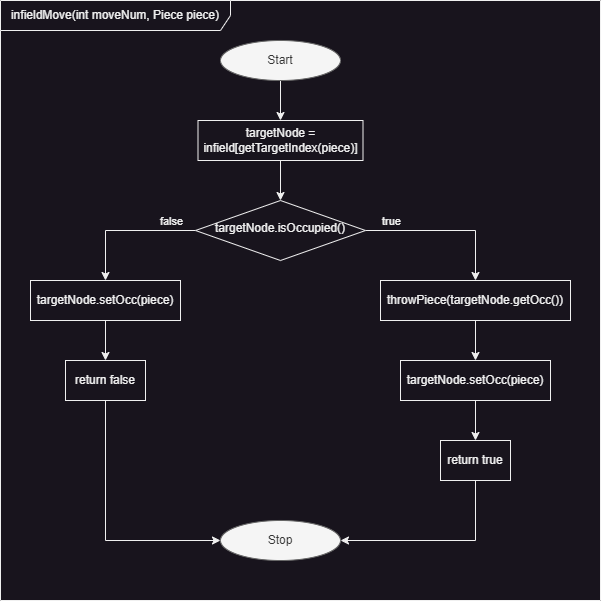

The diagram above was exported from draw.io. Its source (the exported page's mxGraphModel, read from the mxfile embedded in the PNG):
<mxGraphModel dx="1658" dy="828" grid="1" gridSize="10" guides="1" tooltips="1" connect="1" arrows="1" fold="1" page="1" pageScale="1" pageWidth="827" pageHeight="1169" math="0" shadow="0">
  <root>
    <mxCell id="WIyWlLk6GJQsqaUBKTNV-0" />
    <mxCell id="WIyWlLk6GJQsqaUBKTNV-1" parent="WIyWlLk6GJQsqaUBKTNV-0" />
    <mxCell id="xr-FAa4lRR6wFc0OFewM-11" value="infieldMove(int moveNum, Piece piece)" style="shape=umlFrame;whiteSpace=wrap;html=1;pointerEvents=0;width=230;height=30;" parent="WIyWlLk6GJQsqaUBKTNV-1" vertex="1">
      <mxGeometry x="90" y="80" width="600" height="600" as="geometry" />
    </mxCell>
    <mxCell id="s44ygDkQFgYM5ZE7fJ5G-3" value="" style="edgeStyle=orthogonalEdgeStyle;rounded=0;orthogonalLoop=1;jettySize=auto;html=1;" parent="WIyWlLk6GJQsqaUBKTNV-1" source="s44ygDkQFgYM5ZE7fJ5G-1" target="s44ygDkQFgYM5ZE7fJ5G-2" edge="1">
      <mxGeometry relative="1" as="geometry" />
    </mxCell>
    <mxCell id="s44ygDkQFgYM5ZE7fJ5G-1" value="Start" style="ellipse;whiteSpace=wrap;html=1;fillColor=#f5f5f5;fontColor=#333333;strokeColor=#666666;" parent="WIyWlLk6GJQsqaUBKTNV-1" vertex="1">
      <mxGeometry x="310" y="120" width="120" height="40" as="geometry" />
    </mxCell>
    <mxCell id="s44ygDkQFgYM5ZE7fJ5G-5" value="" style="edgeStyle=orthogonalEdgeStyle;rounded=0;orthogonalLoop=1;jettySize=auto;html=1;" parent="WIyWlLk6GJQsqaUBKTNV-1" source="s44ygDkQFgYM5ZE7fJ5G-2" target="s44ygDkQFgYM5ZE7fJ5G-4" edge="1">
      <mxGeometry relative="1" as="geometry" />
    </mxCell>
    <mxCell id="s44ygDkQFgYM5ZE7fJ5G-2" value="targetNode = infield[getTargetIndex(piece)]" style="rounded=0;whiteSpace=wrap;html=1;" parent="WIyWlLk6GJQsqaUBKTNV-1" vertex="1">
      <mxGeometry x="287.5" y="200" width="165" height="40" as="geometry" />
    </mxCell>
    <mxCell id="s44ygDkQFgYM5ZE7fJ5G-8" style="edgeStyle=orthogonalEdgeStyle;rounded=0;orthogonalLoop=1;jettySize=auto;html=1;exitX=0;exitY=0.5;exitDx=0;exitDy=0;entryX=0.5;entryY=0;entryDx=0;entryDy=0;" parent="WIyWlLk6GJQsqaUBKTNV-1" source="s44ygDkQFgYM5ZE7fJ5G-4" target="s44ygDkQFgYM5ZE7fJ5G-7" edge="1">
      <mxGeometry relative="1" as="geometry" />
    </mxCell>
    <mxCell id="s44ygDkQFgYM5ZE7fJ5G-11" value="false" style="edgeLabel;html=1;align=center;verticalAlign=middle;resizable=0;points=[];" parent="s44ygDkQFgYM5ZE7fJ5G-8" vertex="1" connectable="0">
      <mxGeometry x="-0.5286" y="-1" relative="1" as="geometry">
        <mxPoint x="8" y="-9" as="offset" />
      </mxGeometry>
    </mxCell>
    <mxCell id="s44ygDkQFgYM5ZE7fJ5G-9" style="edgeStyle=orthogonalEdgeStyle;rounded=0;orthogonalLoop=1;jettySize=auto;html=1;exitX=1;exitY=0.5;exitDx=0;exitDy=0;entryX=0.5;entryY=0;entryDx=0;entryDy=0;" parent="WIyWlLk6GJQsqaUBKTNV-1" source="s44ygDkQFgYM5ZE7fJ5G-4" target="s44ygDkQFgYM5ZE7fJ5G-6" edge="1">
      <mxGeometry relative="1" as="geometry" />
    </mxCell>
    <mxCell id="s44ygDkQFgYM5ZE7fJ5G-10" value="true" style="edgeLabel;html=1;align=center;verticalAlign=middle;resizable=0;points=[];" parent="s44ygDkQFgYM5ZE7fJ5G-9" vertex="1" connectable="0">
      <mxGeometry x="-0.275" y="-1" relative="1" as="geometry">
        <mxPoint x="-33" y="-11" as="offset" />
      </mxGeometry>
    </mxCell>
    <mxCell id="s44ygDkQFgYM5ZE7fJ5G-4" value="targetNode.isOccupied()" style="rhombus;whiteSpace=wrap;html=1;shadow=0;fontFamily=Helvetica;fontSize=12;align=center;strokeWidth=1;spacing=6;spacingTop=-4;" parent="WIyWlLk6GJQsqaUBKTNV-1" vertex="1">
      <mxGeometry x="285" y="280" width="170" height="60" as="geometry" />
    </mxCell>
    <mxCell id="s44ygDkQFgYM5ZE7fJ5G-16" value="" style="edgeStyle=orthogonalEdgeStyle;rounded=0;orthogonalLoop=1;jettySize=auto;html=1;" parent="WIyWlLk6GJQsqaUBKTNV-1" source="s44ygDkQFgYM5ZE7fJ5G-6" target="s44ygDkQFgYM5ZE7fJ5G-14" edge="1">
      <mxGeometry relative="1" as="geometry" />
    </mxCell>
    <mxCell id="s44ygDkQFgYM5ZE7fJ5G-6" value="throwPiece(targetNode.getOcc())" style="rounded=0;whiteSpace=wrap;html=1;" parent="WIyWlLk6GJQsqaUBKTNV-1" vertex="1">
      <mxGeometry x="470" y="360" width="190" height="40" as="geometry" />
    </mxCell>
    <mxCell id="s44ygDkQFgYM5ZE7fJ5G-13" value="" style="edgeStyle=orthogonalEdgeStyle;rounded=0;orthogonalLoop=1;jettySize=auto;html=1;" parent="WIyWlLk6GJQsqaUBKTNV-1" source="s44ygDkQFgYM5ZE7fJ5G-7" target="s44ygDkQFgYM5ZE7fJ5G-12" edge="1">
      <mxGeometry relative="1" as="geometry" />
    </mxCell>
    <mxCell id="s44ygDkQFgYM5ZE7fJ5G-7" value="targetNode.setOcc(piece)" style="rounded=0;whiteSpace=wrap;html=1;" parent="WIyWlLk6GJQsqaUBKTNV-1" vertex="1">
      <mxGeometry x="120" y="360" width="150" height="40" as="geometry" />
    </mxCell>
    <mxCell id="s44ygDkQFgYM5ZE7fJ5G-20" style="edgeStyle=orthogonalEdgeStyle;rounded=0;orthogonalLoop=1;jettySize=auto;html=1;exitX=0.5;exitY=1;exitDx=0;exitDy=0;entryX=0;entryY=0.5;entryDx=0;entryDy=0;" parent="WIyWlLk6GJQsqaUBKTNV-1" source="s44ygDkQFgYM5ZE7fJ5G-12" target="s44ygDkQFgYM5ZE7fJ5G-18" edge="1">
      <mxGeometry relative="1" as="geometry" />
    </mxCell>
    <mxCell id="s44ygDkQFgYM5ZE7fJ5G-12" value="return false" style="rounded=0;whiteSpace=wrap;html=1;" parent="WIyWlLk6GJQsqaUBKTNV-1" vertex="1">
      <mxGeometry x="155" y="440" width="80" height="40" as="geometry" />
    </mxCell>
    <mxCell id="s44ygDkQFgYM5ZE7fJ5G-17" value="" style="edgeStyle=orthogonalEdgeStyle;rounded=0;orthogonalLoop=1;jettySize=auto;html=1;" parent="WIyWlLk6GJQsqaUBKTNV-1" source="s44ygDkQFgYM5ZE7fJ5G-14" target="s44ygDkQFgYM5ZE7fJ5G-15" edge="1">
      <mxGeometry relative="1" as="geometry" />
    </mxCell>
    <mxCell id="s44ygDkQFgYM5ZE7fJ5G-14" value="targetNode.setOcc(piece)" style="rounded=0;whiteSpace=wrap;html=1;" parent="WIyWlLk6GJQsqaUBKTNV-1" vertex="1">
      <mxGeometry x="490" y="440" width="150" height="40" as="geometry" />
    </mxCell>
    <mxCell id="s44ygDkQFgYM5ZE7fJ5G-19" style="edgeStyle=orthogonalEdgeStyle;rounded=0;orthogonalLoop=1;jettySize=auto;html=1;exitX=0.5;exitY=1;exitDx=0;exitDy=0;entryX=1;entryY=0.5;entryDx=0;entryDy=0;" parent="WIyWlLk6GJQsqaUBKTNV-1" source="s44ygDkQFgYM5ZE7fJ5G-15" target="s44ygDkQFgYM5ZE7fJ5G-18" edge="1">
      <mxGeometry relative="1" as="geometry" />
    </mxCell>
    <mxCell id="s44ygDkQFgYM5ZE7fJ5G-15" value="return true" style="rounded=0;whiteSpace=wrap;html=1;" parent="WIyWlLk6GJQsqaUBKTNV-1" vertex="1">
      <mxGeometry x="530" y="520" width="70" height="40" as="geometry" />
    </mxCell>
    <mxCell id="s44ygDkQFgYM5ZE7fJ5G-18" value="Stop" style="ellipse;whiteSpace=wrap;html=1;fillColor=#f5f5f5;fontColor=#333333;strokeColor=#666666;" parent="WIyWlLk6GJQsqaUBKTNV-1" vertex="1">
      <mxGeometry x="310" y="600" width="120" height="40" as="geometry" />
    </mxCell>
  </root>
</mxGraphModel>